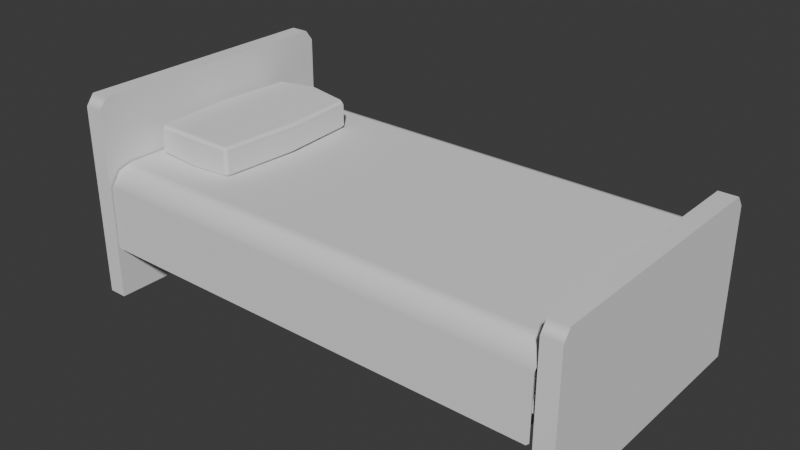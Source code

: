 # Source: Bed.blend  (saved by Blender 4.2.66; exported with 4.5.12 LTS)
import bpy
from mathutils import Matrix  # noqa: F401  (used for matrix-valued properties, if any)

bpy.ops.wm.read_factory_settings(use_empty=True)
scene = bpy.context.scene
scene.name = 'Scene'

# ---- collections
col_collection = bpy.data.collections.new('Collection'); scene.collection.children.link(col_collection)

# ---- world
world_world = bpy.data.worlds.new('World'); scene.world = world_world
world_world.use_nodes = True; world_world.node_tree.nodes.clear()
_N = world_world.node_tree.nodes; _L = world_world.node_tree.links
n0 = _N.new('ShaderNodeOutputWorld'); n0.name = 'World Output'; n0.location = (300, 300)
n1 = _N.new('ShaderNodeBackground'); n1.name = 'Background'; n1.location = (10, 300)
n1.inputs[0].default_value = (0.05088, 0.05088, 0.05088, 1.0)
_L.new(n1.outputs[0], n0.inputs[0])
n0.is_active_output = True
world_world.color = (0.05088, 0.05088, 0.05088)
world_world.sun_shadow_jitter_overblur = 0.0

# ---- meshes
me_wood = bpy.data.meshes.new('Wood')
me_wood.from_pydata([(-0.07808, -1.518, -1.0), (-0.07808, 1.518, -1.0), (0.07808, -1.518, -1.0), (0.07808, 1.518, -1.0), (-0.07808, -1.518, 0.2449), (-0.07808, -1.429, 0.3342), (-0.07808, 1.429, 0.3342), (-0.07808, 1.518, 0.2449), (0.07808, -1.429, 0.3342), (0.07808, -1.518, 0.2449), (0.07808, 1.518, 0.2449), (0.07808, 1.429, 0.3342), (-4.16, -1.518, -1.0), (-4.16, 1.518, -1.0), (-4.004, -1.518, -1.0), (-4.004, 1.518, -1.0), (-4.16, -1.518, 0.6008), (-4.16, -1.429, 0.6902), (-4.16, 1.429, 0.6902), (-4.16, 1.518, 0.6008), (-4.004, -1.429, 0.6902), (-4.004, -1.518, 0.6008), (-4.004, 1.518, 0.6008), (-4.004, 1.429, 0.6902), (-4.006, -1.445, -0.2653), (-0.07808, -1.445, -0.2653), (-4.006, 1.445, -0.2653), (-0.07808, 1.445, -0.2653), (-4.006, -1.445, -0.4214), (-0.07808, -1.445, -0.4214), (-4.006, 1.445, -0.4214), (-0.07808, 1.445, -0.4214)], [], [(11, 6, 5, 8), (3, 10, 11, 8, 9, 2), (0, 4, 5, 6, 7, 1), (1, 7, 10, 3), (6, 11, 10, 7), (8, 5, 4, 9), (2, 9, 4, 0), (23, 18, 17, 20), (15, 22, 23, 20, 21, 14), (12, 16, 17, 18, 19, 13), (13, 19, 22, 15), (18, 23, 22, 19), (20, 17, 16, 21), (14, 21, 16, 12), (24, 25, 27, 26), (26, 27, 31, 30), (30, 31, 29, 28), (28, 29, 25, 24)])
me_wood.polygons.foreach_set('use_smooth', [True] * 18)
_k = set([(0, 4), (1, 7), (2, 9), (3, 10), (4, 5), (5, 6), (6, 7), (8, 9), (8, 11), (10, 11), (12, 16), (13, 19), (14, 21), (15, 22), (16, 17), (17, 18), (18, 19), (20, 21), (20, 23), (22, 23)])
me_wood.attributes.new('sharp_edge', 'BOOLEAN', 'EDGE').data.foreach_set('value', [ (min(e.vertices), max(e.vertices)) in _k for e in me_wood.edges])
_uv = me_wood.uv_layers.new(name='UVMap')
_uv.uv.foreach_set('vector', [0.8975, 0.8206, 0.8751, 0.8206, 0.8751, 0.4103, 0.8975, 0.4103, 0.677, 1.0, 0.4983, 1.0, 0.4854, 0.9872, 0.4854, 0.5768, 0.4983, 0.564, 0.677, 0.564, 0.8686, 1.0, 0.6899, 1.0, 0.677, 0.9872, 0.677, 0.5768, 0.6899, 0.564, 0.8686, 0.564, 0.8975, 0.677, 0.8975, 0.4983, 0.9199, 0.4983, 0.9199, 0.677, 0.8975, 0.4854, 0.9199, 0.4854, 0.9199, 0.4983, 0.8975, 0.4983, 0.8975, 0.677, 0.9199, 0.677, 0.9199, 0.6899, 0.8975, 0.6899, 0.8975, 0.8686, 0.8975, 0.6899, 0.9199, 0.6899, 0.9199, 0.8686, 0.8975, 0.4103, 0.8751, 0.4103, 0.8751, 0.0, 0.8975, 0.0, 0.2427, 1.0, 0.01283, 1.0, 2.503e-09, 0.9872, 3.348e-08, 0.5768, 0.01283, 0.564, 0.2427, 0.564, 0.4854, 1.0, 0.2555, 1.0, 0.2427, 0.9872, 0.2427, 0.5768, 0.2555, 0.564, 0.4854, 0.564, 0.8975, 0.2427, 0.8975, 0.01283, 0.9199, 0.01283, 0.9199, 0.2427, 0.8975, 0.0, 0.9199, 0.0, 0.9199, 0.01283, 0.8975, 0.01283, 0.8975, 0.2427, 0.9199, 0.2427, 0.9199, 0.2555, 0.8975, 0.2555, 0.8975, 0.4854, 0.8975, 0.2555, 0.9199, 0.2555, 0.9199, 0.4854, 8.773e-09, 0.564, 5.136e-08, 1.07e-09, 0.4151, 3.241e-08, 0.4151, 0.564, 0.8751, -3.022e-08, 0.8751, 0.564, 0.8526, 0.564, 0.8526, -3.12e-08, 0.8302, -5.795e-09, 0.8302, 0.564, 0.4151, 0.564, 0.4151, -3.713e-08, 0.8302, 0.564, 0.8302, -1.239e-08, 0.8526, -1.409e-08, 0.8526, 0.564])
me_wood.update()
me_wood.normals_split_custom_set([tuple(v) for v in zip(*[iter([-0.0001223, 0.03033, 0.9995, 0.0, 0.03033, 0.9995, 0.0001223, -0.03033, 0.9995, 0.0, -0.03033, 0.9995, 1.0, 0.0, 0.0, 1.0, 0.0, 0.0, 1.0, 0.0, 0.0, 1.0, 0.0, 0.0, 1.0, 0.0, 0.0, 1.0, 0.0, 0.0, -1.0, 0.0, 0.0, -1.0, 0.0, 0.0, -1.0, 0.0, 0.0, -1.0, 0.0, 0.0, -1.0, 0.0, 0.0, -1.0, 0.0, 0.0, 0.0, 1.0, 0.0, -2.798e-08, 0.9978, 0.06686, 0.0, 0.9978, 0.06686, 0.0, 1.0, 0.0, 0.0, 0.03033, 0.9995, -0.0001223, 0.03033, 0.9995, 0.0, 0.9978, 0.06686, -2.798e-08, 0.9978, 0.06686, 0.0, -0.03033, 0.9995, 0.0001223, -0.03033, 0.9995, 0.0, -0.9978, 0.06686, 2.798e-08, -0.9978, 0.06686, 0.0, -1.0, 0.0, 2.798e-08, -0.9978, 0.06686, 0.0, -0.9978, 0.06686, 0.0, -1.0, 0.0, 3.099e-08, 0.03033, 0.9995, 0.0, 0.03033, 0.9995, -3.099e-08, -0.03033, 0.9995, 0.0, -0.03033, 0.9995, 1.0, 0.0, 0.0, 1.0, 0.0, 0.0, 1.0, 0.0, 0.0, 1.0, 0.0, 0.0, 1.0, 0.0, 0.0, 1.0, 0.0, 0.0, -1.0, 0.0, 0.0, -1.0, 0.0, 0.0, -1.0, 0.0, 0.0, -1.0, 0.0, 0.0, -1.0, 0.0, 0.0, -1.0, 0.0, 0.0, 0.0, 1.0, 0.0, -1.277e-05, 0.9986, 0.05285, 0.0, 0.9986, 0.05285, 0.0, 1.0, 0.0, 0.0, 0.03033, 0.9995, 3.099e-08, 0.03033, 0.9995, 0.0, 0.9986, 0.05285, -1.277e-05, 0.9986, 0.05285, 0.0, -0.03033, 0.9995, -3.099e-08, -0.03033, 0.9995, 0.0, -0.9986, 0.05285, 1.277e-05, -0.9986, 0.05285, 0.0, -1.0, 0.0, 1.277e-05, -0.9986, 0.05285, 0.0, -0.9986, 0.05285, 0.0, -1.0, 0.0, -5.981e-08, -0.05391, 0.9985, -2.621e-08, -0.05391, 0.9985, -0.000256, 0.05391, 0.9985, -2.621e-08, 0.05391, 0.9985, -2.621e-08, 0.05391, 0.9985, -0.000256, 0.05391, 0.9985, 3.145e-08, 0.05391, -0.9985, 0.000256, 0.05391, -0.9985, 0.000256, 0.05391, -0.9985, 3.145e-08, 0.05391, -0.9985, 6.009e-08, -0.05391, -0.9985, 3.145e-08, -0.05391, -0.9985, 3.145e-08, -0.05391, -0.9985, 6.009e-08, -0.05391, -0.9985, -2.621e-08, -0.05391, 0.9985, -5.981e-08, -0.05391, 0.9985])] * 3)])
me_matress = bpy.data.meshes.new('Matress')
me_matress.from_pydata([(-0.2049, -1.304, -1.9), (-0.2049, -1.304, 2.062), (-0.2049, 1.304, -1.9), (-0.2049, 1.304, 2.062), (0.07808, -1.304, -1.9), (0.07808, -1.304, 2.062), (0.07808, 1.304, -1.9), (0.07808, 1.304, 2.062)], [], [(0, 1, 3, 2), (2, 3, 7, 6), (6, 7, 5, 4), (4, 5, 1, 0)])
me_matress.polygons.foreach_set('use_smooth', [True] * 4)
_k = set([(0, 1), (2, 3), (4, 5), (6, 7)])
me_matress.attributes.new('sharp_edge', 'BOOLEAN', 'EDGE').data.foreach_set('value', [ (min(e.vertices), max(e.vertices)) in _k for e in me_matress.edges])
_uv = me_matress.uv_layers.new(name='UVMap')
_uv.uv.foreach_set('vector', [0.0, 0.6853, 0.0, 0.0, 0.4511, 0.0, 0.4511, 0.6853, 0.9021, 0.6853, 0.9021, 5.254e-10, 0.9511, -1.684e-09, 0.9511, 0.6853, 0.4511, 0.6853, 0.4511, 0.0, 0.9021, 0.0, 0.9021, 0.6853, 0.9511, 0.6853, 0.9511, -5.47e-09, 1.0, -3.629e-09, 1.0, 0.6853])
me_matress.update()
me_matress.normals_split_custom_set([tuple(v) for v in zip(*[iter([-1.0, 0.0, 3.761e-08, -1.0, 0.0, 3.761e-08, -1.0, 0.0, 3.761e-08, -1.0, 0.0, 3.761e-08, 0.0, 1.0, -3.128e-08, 0.0, 1.0, -3.128e-08, 0.0, 1.0, -3.128e-08, 0.0, 1.0, -3.128e-08, 1.0, 0.0, -4.513e-08, 1.0, 0.0, -4.513e-08, 1.0, 0.0, -4.513e-08, 1.0, 0.0, -4.513e-08, 0.0, -1.0, -1.38e-08, 0.0, -1.0, -1.38e-08, 0.0, -1.0, -1.38e-08, 0.0, -1.0, -1.38e-08])] * 3)])
me_fabric = bpy.data.meshes.new('Fabric')
me_fabric.from_pydata([(-0.2642, 1.293, -1.9), (-0.2642, -1.293, -1.9), (-0.2642, -1.293, 2.041), (-0.2642, 1.293, 2.041), (-0.1466, 1.395, -1.9), (-0.1466, 1.395, 2.041), (-0.1466, -1.395, 2.041), (-0.1466, -1.395, -1.9), (-0.2995, -1.155, -1.9), (-0.2995, 1.155, -1.9), (-0.2995, 1.155, 2.041), (-0.2995, -1.155, 2.041), (-0.2557, 1.288, -1.9), (-0.2557, -1.288, -1.9), (-0.2557, -1.288, 2.041), (-0.2557, 1.288, 2.041), (-0.1431, 1.386, -1.9), (-0.1431, 1.386, 2.041), (-0.1431, -1.386, 2.041), (-0.1431, -1.386, -1.9), (-0.2896, -1.154, -1.9), (-0.2896, 1.154, -1.9), (-0.2896, 1.154, 2.041), (-0.2896, -1.154, 2.041), (0.3552, 1.401, 2.041), (0.377, 1.401, 2.019), (0.377, 1.401, -1.878), (0.3552, 1.401, -1.9), (0.3552, -1.401, -1.9), (0.377, -1.401, -1.878), (0.377, -1.401, 2.019), (0.3552, -1.401, 2.041), (0.3771, 1.391, 2.019), (0.3554, 1.391, 2.041), (0.3554, 1.391, -1.9), (0.3771, 1.391, -1.878), (0.3771, -1.391, -1.878), (0.3554, -1.391, -1.9), (0.3554, -1.391, 2.041), (0.3771, -1.391, 2.019)], [], [(7, 6, 2, 1), (26, 25, 32, 35), (0, 3, 5, 4), (30, 29, 36, 39), (10, 3, 0, 9), (10, 9, 8, 11), (2, 11, 8, 1), (19, 13, 14, 18), (36, 37, 19, 18, 38, 39), (12, 16, 17, 15), (22, 21, 12, 15), (22, 23, 20, 21), (14, 13, 20, 23), (0, 4, 16, 12), (2, 6, 18, 14), (4, 5, 24, 25, 26, 27), (4, 27, 34, 16), (28, 29, 30, 31, 6, 7), (6, 31, 38, 18), (28, 7, 19, 37), (5, 3, 15, 17), (16, 34, 35, 32, 33, 17), (7, 1, 13, 19), (10, 11, 23, 22), (8, 9, 21, 20), (11, 2, 14, 23), (1, 8, 20, 13), (3, 10, 22, 15), (9, 0, 12, 21), (24, 33, 32, 25), (26, 35, 34, 27), (28, 37, 36, 29), (30, 39, 38, 31), (24, 5, 17, 33)])
me_fabric.polygons.foreach_set('use_smooth', [True] * 34)
_uv = me_fabric.uv_layers.new(name='UVMap')
_uv.uv.foreach_set('vector', [0.4344, 0.0009766, 0.4344, 0.499, 0.4147, 0.499, 0.4147, 0.0009767, 0.09165, 0.5017, 0.09165, 0.9942, 0.09039, 0.9942, 0.09039, 0.5017, 0.08679, 0.0009767, 0.08679, 0.499, 0.06715, 0.499, 0.06715, 0.0009766, 0.09441, 0.9942, 0.09441, 0.5017, 0.09567, 0.5017, 0.09567, 0.9942, 0.1048, 0.499, 0.08679, 0.499, 0.08679, 0.0009767, 0.1048, 0.0009767, 0.1048, 0.499, 0.1048, 0.0009767, 0.3967, 0.0009767, 0.3967, 0.499, 0.4147, 0.499, 0.3967, 0.499, 0.3967, 0.0009767, 0.4147, 0.0009767, 0.5691, 0.0009766, 0.5879, 0.0009766, 0.5879, 0.499, 0.5691, 0.499, 0.5033, 0.003723, 0.5061, 0.0009766, 0.5691, 0.0009766, 0.5691, 0.499, 0.5061, 0.499, 0.5033, 0.4962, 0.9145, 0.0009766, 0.9333, 0.0009766, 0.9333, 0.499, 0.9145, 0.499, 0.897, 0.499, 0.897, 0.0009766, 0.9145, 0.0009766, 0.9145, 0.499, 0.897, 0.499, 0.6054, 0.499, 0.6054, 0.0009766, 0.897, 0.0009766, 0.5879, 0.499, 0.5879, 0.0009766, 0.6054, 0.0009766, 0.6054, 0.499, 0.5819, 0.8422, 0.5671, 0.8551, 0.5666, 0.8539, 0.5809, 0.8416, 0.08316, 0.8422, 0.06831, 0.8551, 0.06786, 0.8539, 0.08209, 0.8416, 0.06715, 0.0009766, 0.06715, 0.499, 0.003723, 0.499, 0.0009766, 0.4962, 0.0009767, 0.003723, 0.003723, 0.0009766, 0.5671, 0.8551, 0.5037, 0.8559, 0.5037, 0.8546, 0.5666, 0.8539, 0.4978, 0.0009766, 0.5006, 0.003723, 0.5006, 0.4962, 0.4978, 0.499, 0.4344, 0.499, 0.4344, 0.0009766, 0.06831, 0.8551, 0.004893, 0.8559, 0.004877, 0.8546, 0.06786, 0.8539, 0.5037, 0.5017, 0.5671, 0.5025, 0.5666, 0.5037, 0.5037, 0.503, 0.06831, 0.5025, 0.08316, 0.5154, 0.08209, 0.5161, 0.06786, 0.5037, 0.9333, 0.0009766, 0.9963, 0.0009766, 0.999, 0.003723, 0.999, 0.4962, 0.9963, 0.499, 0.9333, 0.499, 0.5671, 0.5025, 0.5819, 0.5154, 0.5809, 0.5161, 0.5666, 0.5037, 0.08763, 0.5329, 0.08763, 0.8248, 0.08638, 0.8246, 0.08638, 0.533, 0.5864, 0.5329, 0.5864, 0.8248, 0.5852, 0.8246, 0.5852, 0.533, 0.08763, 0.8248, 0.08316, 0.8422, 0.08209, 0.8416, 0.08638, 0.8246, 0.5819, 0.5154, 0.5864, 0.5329, 0.5852, 0.533, 0.5809, 0.5161, 0.08316, 0.5154, 0.08763, 0.5329, 0.08638, 0.533, 0.08209, 0.5161, 0.5864, 0.8248, 0.5819, 0.8422, 0.5809, 0.8416, 0.5852, 0.8246, 0.004893, 0.5017, 0.004877, 0.503, 0.0009936, 0.503, 0.001009, 0.5017, 0.4998, 0.8559, 0.4998, 0.8547, 0.5037, 0.8546, 0.5037, 0.8559, 0.5037, 0.5017, 0.5037, 0.503, 0.4998, 0.503, 0.4998, 0.5017, 0.001009, 0.8559, 0.0009936, 0.8547, 0.004877, 0.8546, 0.004893, 0.8559, 0.004893, 0.5017, 0.06831, 0.5025, 0.06786, 0.5037, 0.004877, 0.503])
me_fabric.update()
me_fabric.normals_split_custom_set([tuple(v) for v in zip(*[iter([-0.01239, -0.9999, -4.307e-06, -0.0125, -0.9999, -4.101e-05, -0.6546, -0.756, -6.342e-05, -0.6546, -0.756, 4.151e-05, -0.01249, 0.9999, 2.273e-05, -0.01252, 0.9999, 5.211e-05, 0.01128, -0.9999, -3.894e-05, 0.01124, -0.9999, -6.334e-05, -0.6546, 0.756, 6.155e-05, -0.6546, 0.756, -4.268e-05, -0.0124, 0.9999, 3.745e-06, -0.0125, 0.9999, 4.157e-05, -0.01249, -0.9999, -2.176e-05, -0.01252, -0.9999, -5.233e-05, 0.01128, 0.9999, 3.995e-05, 0.01124, 0.9999, 6.308e-05, -1.0, -3.941e-05, -5.728e-05, -0.6546, 0.756, -4.268e-05, -0.6546, 0.756, 6.155e-05, -1.0, 3.065e-05, 7.183e-05, -1.0, -3.941e-05, -5.728e-05, -1.0, 3.065e-05, 7.183e-05, -1.0, -3.177e-05, 6.678e-05, -1.0, 2.659e-05, -6.405e-05, -0.6546, -0.756, -6.342e-05, -1.0, 2.659e-05, -6.405e-05, -1.0, -3.177e-05, 6.678e-05, -0.6546, -0.756, 4.151e-05, 0.01138, 0.9999, 4.616e-05, 0.6554, 0.7553, 2.879e-05, 0.6554, 0.7553, -2.202e-05, 0.01126, 0.9999, -1.444e-05, 0.01128, 0.9999, 3.995e-05, 0.01122, 0.9999, -2.19e-05, 0.01138, 0.9999, 4.616e-05, 0.01126, 0.9999, -1.444e-05, 0.01132, 0.9999, -1.922e-05, 0.01124, 0.9999, 6.308e-05, 0.6554, -0.7553, 2.342e-05, 0.01126, -0.9999, 1.533e-05, 0.01138, -0.9999, -4.661e-05, 0.6554, -0.7553, -2.637e-05, 1.0, -6.9e-05, -7.427e-05, 1.0, 4.88e-05, 5.504e-05, 0.6554, -0.7553, 2.342e-05, 0.6554, -0.7553, -2.637e-05, 1.0, -6.9e-05, -7.427e-05, 1.0, 7.048e-05, -6.872e-05, 1.0, 4.502e-05, 7.15e-05, 1.0, 4.88e-05, 5.504e-05, 0.6554, 0.7553, -2.202e-05, 0.6554, 0.7553, 2.879e-05, 1.0, 4.502e-05, 7.15e-05, 1.0, 7.048e-05, -6.872e-05, -0.6546, 0.756, 6.155e-05, -0.0125, 0.9999, 4.157e-05, 0.01126, -0.9999, 1.533e-05, 0.6554, -0.7553, 2.342e-05, -0.6546, -0.756, -6.342e-05, -0.0125, -0.9999, -4.101e-05, 0.01126, 0.9999, -1.444e-05, 0.6554, 0.7553, -2.202e-05, -0.0125, 0.9999, 4.157e-05, -0.0124, 0.9999, 3.745e-06, -0.01246, 0.9999, -4.497e-05, -0.01252, 0.9999, 5.211e-05, -0.01249, 0.9999, 2.273e-05, -0.01247, 0.9999, 4.134e-05, -0.0125, 0.9999, 4.157e-05, -0.01247, 0.9999, 4.134e-05, 0.01122, -0.9999, -2.238e-05, 0.01126, -0.9999, 1.533e-05, -0.01246, -0.9999, 4.575e-05, -0.01252, -0.9999, -5.233e-05, -0.01249, -0.9999, -2.176e-05, -0.01247, -0.9999, -4.032e-05, -0.0125, -0.9999, -4.101e-05, -0.01239, -0.9999, -4.307e-06, -0.0125, -0.9999, -4.101e-05, -0.01247, -0.9999, -4.032e-05, 0.01132, 0.9999, -1.922e-05, 0.01126, 0.9999, -1.444e-05, -0.01246, -0.9999, 4.575e-05, -0.01239, -0.9999, -4.307e-06, 0.01138, 0.9999, 4.616e-05, 0.01122, 0.9999, -2.19e-05, -0.0124, 0.9999, 3.745e-06, -0.6546, 0.756, -4.268e-05, 0.6554, -0.7553, -2.637e-05, 0.01138, -0.9999, -4.661e-05, 0.01126, -0.9999, 1.533e-05, 0.01122, -0.9999, -2.238e-05, 0.01124, -0.9999, -6.334e-05, 0.01128, -0.9999, -3.894e-05, 0.01122, -0.9999, 2.304e-05, 0.01138, -0.9999, -4.661e-05, -0.01239, -0.9999, -4.307e-06, -0.6546, -0.756, 4.151e-05, 0.6554, 0.7553, 2.879e-05, 0.01138, 0.9999, 4.616e-05, -1.0, -3.941e-05, -5.728e-05, -1.0, 2.659e-05, -6.405e-05, 1.0, 7.048e-05, -6.872e-05, 1.0, -6.9e-05, -7.427e-05, -1.0, -3.177e-05, 6.678e-05, -1.0, 3.065e-05, 7.183e-05, 1.0, 4.88e-05, 5.504e-05, 1.0, 4.502e-05, 7.15e-05, -1.0, 2.659e-05, -6.405e-05, -0.6546, -0.756, -6.342e-05, 0.6554, 0.7553, -2.202e-05, 1.0, 7.048e-05, -6.872e-05, -0.6546, -0.756, 4.151e-05, -1.0, -3.177e-05, 6.678e-05, 1.0, 4.502e-05, 7.15e-05, 0.6554, 0.7553, 2.879e-05, -0.6546, 0.756, -4.268e-05, -1.0, -3.941e-05, -5.728e-05, 1.0, -6.9e-05, -7.427e-05, 0.6554, -0.7553, -2.637e-05, -1.0, 3.065e-05, 7.183e-05, -0.6546, 0.756, 6.155e-05, 0.6554, -0.7553, 2.342e-05, 1.0, 4.88e-05, 5.504e-05, -0.01246, 0.9999, -4.497e-05, 0.01122, -0.9999, 2.304e-05, 0.01128, -0.9999, -3.894e-05, -0.01252, 0.9999, 5.211e-05, -0.01249, 0.9999, 2.273e-05, 0.01124, -0.9999, -6.334e-05, 0.01122, -0.9999, -2.238e-05, -0.01247, 0.9999, 4.134e-05, -0.01246, -0.9999, 4.575e-05, 0.01122, 0.9999, -2.19e-05, 0.01128, 0.9999, 3.995e-05, -0.01252, -0.9999, -5.233e-05, -0.01249, -0.9999, -2.176e-05, 0.01124, 0.9999, 6.308e-05, 0.01132, 0.9999, -1.922e-05, -0.01247, -0.9999, -4.032e-05, -0.01246, 0.9999, -4.497e-05, -0.0124, 0.9999, 3.745e-06, 0.01138, -0.9999, -4.661e-05, 0.01122, -0.9999, 2.304e-05])] * 3)])
me_pillow = bpy.data.meshes.new('Pillow')
me_pillow.from_pydata([(-0.3402, -0.6318, -0.1265), (-0.3402, -0.6687, -0.08963), (-0.377, -0.6318, -0.08963), (-0.3402, -0.6687, 0.08963), (-0.3402, -0.6318, 0.1265), (-0.377, -0.6318, 0.08963), (-0.3402, 0.6318, -0.1265), (-0.377, 0.6318, -0.08963), (-0.3402, 0.6687, -0.08963), (-0.3402, 0.6318, 0.1265), (-0.3402, 0.6687, 0.08963), (-0.377, 0.6318, 0.08963), (0.3402, -0.6318, -0.1265), (0.377, -0.6318, -0.08963), (0.3402, -0.6687, -0.08963), (0.3402, -0.6318, 0.1265), (0.3402, -0.6687, 0.08963), (0.377, -0.6318, 0.08963), (0.3402, 0.6318, -0.1265), (0.3402, 0.6687, -0.08963), (0.377, 0.6318, -0.08963), (0.3402, 0.6318, 0.1265), (0.377, 0.6318, 0.08963), (0.3402, 0.6687, 0.08963), (-0.3824, 0.0, -0.1265), (-0.4238, 0.0, -0.08963), (-0.3824, 0.0, 0.1265), (-0.4238, 0.0, 0.08963), (0.3824, 0.0, -0.1265), (0.4238, 0.0, -0.08963), (0.3824, 0.0, 0.1265), (0.4238, 0.0, 0.08963), (0.0, 0.6642, -0.1342), (0.0, 0.703, -0.08963), (0.0, 0.6642, 0.1531), (0.0, 0.703, 0.1085), (0.0, -0.6642, -0.1342), (0.0, -0.703, -0.08963), (0.0, -0.6642, 0.1531), (0.0, -0.703, 0.1085), (0.0, 3.057e-10, -0.1342), (-2.98e-08, 3.057e-10, 0.1531)], [], [(37, 39, 3, 1), (29, 31, 17, 13), (41, 26, 4, 38), (25, 27, 11, 7), (33, 35, 23, 19), (0, 1, 2), (3, 4, 5), (6, 7, 8), (9, 10, 11), (12, 13, 14), (15, 16, 17), (18, 19, 20), (21, 22, 23), (24, 0, 2, 25), (1, 3, 5, 2), (26, 9, 11, 27), (10, 8, 7, 11), (32, 6, 8, 33), (34, 21, 23, 35), (22, 20, 19, 23), (28, 18, 20, 29), (30, 15, 17, 31), (16, 14, 13, 17), (36, 12, 14, 37), (38, 4, 3, 39), (40, 28, 12, 36), (32, 18, 28, 40), (21, 30, 31, 22), (12, 28, 29, 13), (4, 26, 27, 5), (6, 24, 25, 7), (2, 5, 27, 25), (34, 9, 26, 41), (20, 22, 31, 29), (21, 34, 41, 30), (6, 32, 40, 24), (24, 40, 36, 0), (15, 38, 39, 16), (0, 36, 37, 1), (9, 34, 35, 10), (18, 32, 33, 19), (8, 10, 35, 33), (30, 41, 38, 15), (14, 16, 39, 37)])
me_pillow.polygons.foreach_set('use_smooth', [True] * 44)
_uv = me_pillow.uv_layers.new(name='UVMap')
_uv.uv.foreach_set('vector', [0.7865, 8.461e-09, 0.8767, 1.65e-09, 0.8681, 0.1206, 0.7865, 0.1206, 0.7865, 0.3627, 0.8681, 0.3627, 0.8681, 0.5812, 0.7865, 0.5812, 0.1929, 0.3325, 0.01879, 0.3317, 0.03931, 0.04416, 0.1943, 0.03011, 0.9016, -1.38e-08, 0.9832, -1.996e-08, 0.9832, 0.2185, 0.9016, 0.2185, 0.9016, 0.3627, 0.9918, 0.3627, 0.9832, 0.4833, 0.9016, 0.4833, 0.7697, 0.1324, 0.7865, 0.1206, 0.7865, 0.1443, 0.8681, 0.1206, 0.8849, 0.1324, 0.8681, 0.1443, 0.8849, 0.2303, 0.9016, 0.2185, 0.9016, 0.2422, 1.0, 0.2303, 0.9832, 0.2422, 0.9832, 0.2185, 0.7697, 0.5931, 0.7865, 0.5812, 0.7865, 0.6049, 0.8849, 0.5931, 0.8681, 0.6049, 0.8681, 0.5812, 0.8849, 0.4951, 0.9016, 0.4833, 0.9016, 0.507, 1.0, 0.4951, 0.9832, 0.507, 0.9832, 0.4833, 0.7509, 0.335, 0.733, 0.0473, 0.7497, 0.04737, 0.7698, 0.3351, 0.7865, 0.1206, 0.8681, 0.1206, 0.8681, 0.1443, 0.7865, 0.1443, 0.01879, 0.3317, 0.03672, 0.6195, 0.01995, 0.6194, -6.16e-05, 0.3316, 0.9832, 0.2422, 0.9016, 0.2422, 0.9016, 0.2185, 0.9832, 0.2185, 0.5754, 0.6366, 0.7304, 0.6226, 0.7303, 0.6394, 0.5754, 0.6543, 0.1915, 0.6349, 0.3465, 0.6208, 0.3464, 0.6376, 0.1914, 0.6525, 0.9832, 0.507, 0.9016, 0.507, 0.9016, 0.4833, 0.9832, 0.4833, 0.4027, 0.3335, 0.4206, 0.6212, 0.4039, 0.6211, 0.3839, 0.3334, 0.367, 0.3333, 0.3491, 0.04556, 0.3658, 0.04564, 0.3858, 0.3334, 0.8681, 0.6049, 0.7865, 0.6049, 0.7865, 0.5812, 0.8681, 0.5812, 0.5782, 0.03185, 0.4232, 0.0459, 0.4233, 0.02913, 0.5783, 0.01422, 0.1943, 0.03011, 0.03931, 0.04416, 0.03939, 0.0274, 0.1943, 0.01248, 0.5768, 0.3342, 0.4027, 0.3335, 0.4232, 0.0459, 0.5782, 0.03185, 0.5754, 0.6366, 0.4206, 0.6212, 0.4027, 0.3335, 0.5768, 0.3342, 0.3465, 0.6208, 0.367, 0.3333, 0.3858, 0.3334, 0.3632, 0.6209, 0.4232, 0.0459, 0.4027, 0.3335, 0.3839, 0.3334, 0.4065, 0.04583, 0.03931, 0.04416, 0.01879, 0.3317, -6.16e-05, 0.3316, 0.02254, 0.04409, 0.7304, 0.6226, 0.7509, 0.335, 0.7698, 0.3351, 0.7472, 0.6227, 0.7865, 0.1443, 0.8681, 0.1443, 0.8681, 0.3627, 0.7865, 0.3627, 0.1915, 0.6349, 0.03672, 0.6195, 0.01879, 0.3317, 0.1929, 0.3325, 0.9016, 0.507, 0.9832, 0.507, 0.9832, 0.7255, 0.9016, 0.7255, 0.3465, 0.6208, 0.1915, 0.6349, 0.1929, 0.3325, 0.367, 0.3333, 0.7304, 0.6226, 0.5754, 0.6366, 0.5768, 0.3342, 0.7509, 0.335, 0.7509, 0.335, 0.5768, 0.3342, 0.5782, 0.03185, 0.733, 0.0473, 0.3491, 0.04556, 0.1943, 0.03011, 0.1943, 0.01248, 0.3491, 0.02879, 0.733, 0.0473, 0.5782, 0.03185, 0.5783, 0.01422, 0.7331, 0.03053, 0.03672, 0.6195, 0.1915, 0.6349, 0.1914, 0.6525, 0.03665, 0.6362, 0.4206, 0.6212, 0.5754, 0.6366, 0.5754, 0.6543, 0.4206, 0.638, 0.9016, 0.2422, 0.9832, 0.2422, 0.9918, 0.3627, 0.9016, 0.3627, 0.367, 0.3333, 0.1929, 0.3325, 0.1943, 0.03011, 0.3491, 0.04556, 0.7865, 0.6049, 0.8681, 0.6049, 0.8767, 0.7255, 0.7865, 0.7255])
me_pillow.update()
me_pillow.normals_split_custom_set([tuple(v) for v in zip(*[iter([-2.798e-09, -1.0, -2.134e-05, -2.645e-05, -1.0, 1.32e-05, -0.1003, -0.995, 1.881e-05, -0.1003, -0.995, 2.909e-05, 1.0, -1.43e-09, -4.369e-05, 1.0, -2.21e-05, 4.369e-05, 0.9973, -0.07385, 4.193e-05, 0.9973, -0.07386, -2.772e-05, -4.756e-09, -3.716e-11, 1.0, -0.07373, 6.914e-06, 0.9973, -0.07368, -0.002419, 0.9973, -1.729e-08, -0.002425, 1.0, -1.0, 1.43e-09, -4.369e-05, -1.0, 2.211e-05, 4.369e-05, -0.9973, 0.07385, 4.193e-05, -0.9973, 0.07386, -2.772e-05, 2.798e-09, 1.0, -2.134e-05, 2.645e-05, 1.0, 1.32e-05, 0.1003, 0.995, 1.878e-05, 0.1003, 0.995, 2.912e-05, -0.02153, -0.0006906, -0.9998, -0.1003, -0.995, 2.909e-05, -0.9973, -0.07386, -3.022e-05, -0.1003, -0.995, 1.881e-05, -0.07368, -0.002419, 0.9973, -0.9973, -0.0739, -1.639e-06, -0.02152, 0.0006979, -0.9998, -0.9973, 0.07386, -2.772e-05, -0.1003, 0.995, -1.461e-05, -0.07369, 0.002408, 0.9973, -0.1003, 0.995, -1.593e-05, -0.9973, 0.07385, 4.193e-05, 0.02152, -0.0006979, -0.9998, 0.9973, -0.07386, -2.772e-05, 0.1003, -0.995, -1.461e-05, 0.07369, -0.002408, 0.9973, 0.1003, -0.995, -1.593e-05, 0.9973, -0.07385, 4.193e-05, 0.02153, 0.0006906, -0.9998, 0.1003, 0.995, 2.912e-05, 0.9973, 0.07386, -3.02e-05, 0.07367, 0.002424, 0.9973, 0.9973, 0.0739, -1.639e-06, 0.1003, 0.995, 1.878e-05, -0.02157, 4.328e-05, -0.9998, -0.02153, -0.0006906, -0.9998, -0.9973, -0.07386, -3.022e-05, -1.0, 1.43e-09, -4.369e-05, -0.1003, -0.995, 2.909e-05, -0.1003, -0.995, 1.881e-05, -0.9973, -0.0739, -1.639e-06, -0.9973, -0.07386, -3.022e-05, -0.07373, 6.914e-06, 0.9973, -0.07369, 0.002408, 0.9973, -0.9973, 0.07385, 4.193e-05, -1.0, 2.211e-05, 4.369e-05, -0.1003, 0.995, -1.593e-05, -0.1003, 0.995, -1.461e-05, -0.9973, 0.07386, -2.772e-05, -0.9973, 0.07385, 4.193e-05, 1.003e-05, 0.0007519, -1.0, -0.02152, 0.0006979, -0.9998, -0.1003, 0.995, -1.461e-05, 2.798e-09, 1.0, -2.134e-05, -5.218e-05, 0.002425, 1.0, 0.07367, 0.002424, 0.9973, 0.1003, 0.995, 1.878e-05, 2.645e-05, 1.0, 1.32e-05, 0.9973, 0.0739, -1.639e-06, 0.9973, 0.07386, -3.02e-05, 0.1003, 0.995, 2.912e-05, 0.1003, 0.995, 1.878e-05, 0.02157, -4.326e-05, -0.9998, 0.02153, 0.0006906, -0.9998, 0.9973, 0.07386, -3.02e-05, 1.0, -1.43e-09, -4.369e-05, 0.07373, 6.841e-06, 0.9973, 0.07369, -0.002408, 0.9973, 0.9973, -0.07385, 4.193e-05, 1.0, -2.21e-05, 4.369e-05, 0.1003, -0.995, -1.593e-05, 0.1003, -0.995, -1.461e-05, 0.9973, -0.07386, -2.772e-05, 0.9973, -0.07385, 4.193e-05, -1.003e-05, -0.0007519, -1.0, 0.02152, -0.0006979, -0.9998, 0.1003, -0.995, -1.461e-05, -2.798e-09, -1.0, -2.134e-05, -1.729e-08, -0.002425, 1.0, -0.07368, -0.002419, 0.9973, -0.1003, -0.995, 1.881e-05, -2.645e-05, -1.0, 1.32e-05, 1.186e-09, 0.0, -1.0, 0.02157, -4.326e-05, -0.9998, 0.02152, -0.0006979, -0.9998, -1.003e-05, -0.0007519, -1.0, 1.003e-05, 0.0007519, -1.0, 0.02153, 0.0006906, -0.9998, 0.02157, -4.326e-05, -0.9998, 1.186e-09, 0.0, -1.0, 0.07367, 0.002424, 0.9973, 0.07373, 6.841e-06, 0.9973, 1.0, -2.21e-05, 4.369e-05, 0.9973, 0.0739, -1.639e-06, 0.02152, -0.0006979, -0.9998, 0.02157, -4.326e-05, -0.9998, 1.0, -1.43e-09, -4.369e-05, 0.9973, -0.07386, -2.772e-05, -0.07368, -0.002419, 0.9973, -0.07373, 6.914e-06, 0.9973, -1.0, 2.211e-05, 4.369e-05, -0.9973, -0.0739, -1.639e-06, -0.02152, 0.0006979, -0.9998, -0.02157, 4.328e-05, -0.9998, -1.0, 1.43e-09, -4.369e-05, -0.9973, 0.07386, -2.772e-05, -0.9973, -0.07386, -3.022e-05, -0.9973, -0.0739, -1.639e-06, -1.0, 2.211e-05, 4.369e-05, -1.0, 1.43e-09, -4.369e-05, -5.218e-05, 0.002425, 1.0, -0.07369, 0.002408, 0.9973, -0.07373, 6.914e-06, 0.9973, -4.756e-09, -3.716e-11, 1.0, 0.9973, 0.07386, -3.02e-05, 0.9973, 0.0739, -1.639e-06, 1.0, -2.21e-05, 4.369e-05, 1.0, -1.43e-09, -4.369e-05, 0.07367, 0.002424, 0.9973, -5.218e-05, 0.002425, 1.0, -4.756e-09, -3.716e-11, 1.0, 0.07373, 6.841e-06, 0.9973, -0.02152, 0.0006979, -0.9998, 1.003e-05, 0.0007519, -1.0, 1.186e-09, 0.0, -1.0, -0.02157, 4.328e-05, -0.9998, -0.02157, 4.328e-05, -0.9998, 1.186e-09, 0.0, -1.0, -1.003e-05, -0.0007519, -1.0, -0.02153, -0.0006906, -0.9998, 0.07369, -0.002408, 0.9973, -1.729e-08, -0.002425, 1.0, -2.645e-05, -1.0, 1.32e-05, 0.1003, -0.995, -1.593e-05, -0.02153, -0.0006906, -0.9998, -1.003e-05, -0.0007519, -1.0, -2.798e-09, -1.0, -2.134e-05, -0.1003, -0.995, 2.909e-05, -0.07369, 0.002408, 0.9973, -5.218e-05, 0.002425, 1.0, 2.645e-05, 1.0, 1.32e-05, -0.1003, 0.995, -1.593e-05, 0.02153, 0.0006906, -0.9998, 1.003e-05, 0.0007519, -1.0, 2.798e-09, 1.0, -2.134e-05, 0.1003, 0.995, 2.912e-05, -0.1003, 0.995, -1.461e-05, -0.1003, 0.995, -1.593e-05, 2.645e-05, 1.0, 1.32e-05, 2.798e-09, 1.0, -2.134e-05, 0.07373, 6.841e-06, 0.9973, -4.756e-09, -3.716e-11, 1.0, -1.729e-08, -0.002425, 1.0, 0.07369, -0.002408, 0.9973, 0.1003, -0.995, -1.461e-05, 0.1003, -0.995, -1.593e-05, -2.645e-05, -1.0, 1.32e-05, -2.798e-09, -1.0, -2.134e-05])] * 3)])

# ---- objects
ob_wood = bpy.data.objects.new('Wood', me_wood)
ob_matress = bpy.data.objects.new('Matress', me_matress)
ob_fabric = bpy.data.objects.new('Fabric', me_fabric)
ob_pillow = bpy.data.objects.new('Pillow', me_pillow)

# ---- transforms, parenting, visibility, modifiers, constraints
ob_wood.location = (3.16, 0.0, 0.0)
ob_wood.scale = (1.0, 0.7487, 1.0)
ob_matress.location = (1.041, 0.0, -0.179)
ob_matress.rotation_euler = (-0.0, 1.571, 0.0)
ob_matress.scale = (1.0, 0.8039, 0.9848)
ob_fabric.location = (1.041, 0.0, -0.179)
ob_fabric.rotation_euler = (-0.0, 1.571, 0.0)
ob_fabric.scale = (1.0, 0.8039, 0.9848)
ob_pillow.location = (-0.3901, 0.0, 0.2446)

# ---- collection membership
col_collection.objects.link(ob_wood)
col_collection.objects.link(ob_matress)
col_collection.objects.link(ob_fabric)
col_collection.objects.link(ob_pillow)

# ---- scene / render settings (as saved in the file)
scene.frame_start = 1; scene.frame_end = 250; scene.frame_set(1)
scene.render.engine = 'BLENDER_EEVEE_NEXT'
bpy.context.view_layer.update()

# ---- added for rendering (the .blend has no active camera and no usable light): camera, sun
cam_auto = bpy.data.cameras.new('AutoCamera')
cam_auto.lens = 50.0
cam_auto.sensor_width = 36.0
cam_auto.clip_end = 1000.0
ob_auto_camera = bpy.data.objects.new('AutoCamera', cam_auto)
scene.collection.objects.link(ob_auto_camera)
ob_auto_camera.location = (5.83577, -5.65992, 3.61839)
ob_auto_camera.rotation_euler = (1.09748, -7.21219e-08, 0.694738)
scene.camera = ob_auto_camera
light_auto_sun = bpy.data.lights.new('AutoSun', 'SUN')
light_auto_sun.energy = 3.0
light_auto_sun.angle = 0.0523599
ob_auto_sun = bpy.data.objects.new('AutoSun', light_auto_sun)
scene.collection.objects.link(ob_auto_sun)
ob_auto_sun.rotation_euler = (0.872665, 0.174533, 0.523599)
bpy.context.view_layer.update()

